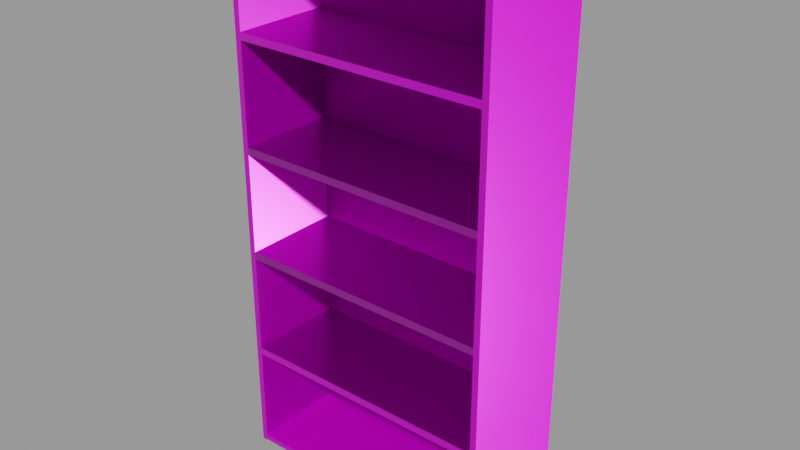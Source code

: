 # Source: shelves_900_400_1800_mm_1K_15aa9e08-9213-4337-8532-19ac4d6913b7.blend  (saved by Blender 2.92.15; exported with 4.5.12 LTS)
import bpy
from mathutils import Matrix  # noqa: F401  (used for matrix-valued properties, if any)

bpy.ops.wm.read_factory_settings(use_empty=True)
scene = bpy.context.scene
scene.name = 'upload'

# ---- collections
col_shelves_900_400_1800_mm = bpy.data.collections.new('Shelves 900 400 1800 mm'); scene.collection.children.link(col_shelves_900_400_1800_mm)

# ---- images (referenced by path relative to the original .blend; pixels are not part of the script)
import os
ASSET_DIR = os.environ.get("B2B_ASSET_DIR", "")  # directory of the original .blend (textures are referenced by path, not embedded)
HERE = os.path.dirname(os.path.abspath(__file__))  # packed textures are extracted next to this script under _unpacked/

def load_image(name, relpath, width, height, colorspace="sRGB"):
    """Load a texture the original file referenced (path relative to the .blend, or extracted next to this script)."""
    p = next((c for c in (os.path.join(HERE, relpath), os.path.join(ASSET_DIR, relpath)) if relpath and os.path.exists(c)), "")
    if p:
        img = bpy.data.images.load(p, check_existing=True)
        img.name = name
    else:  # same state as the original file: an image datablock whose file is absent (Cycles renders it pink)
        img = bpy.data.images.new(name, width, height)
        img.source = "FILE"
        img.filepath = "//" + (relpath or name)
    img.colorspace_settings.name = colorspace
    return img
img_gwc_cupboard_03_basecolor_png = load_image('GWC_Cupboard_03_BaseColor.png', 'textures_1k/GWC_Cupboard_03_BaseColor.png', 1024, 1024, 'sRGB')
img_gwc_cupboard_03_metallic_jpg = load_image('GWC_Cupboard_03_Metallic.jpg', 'textures_1k/GWC_Cupboard_03_Metallic.jpg', 1024, 1024, 'Non-Color')
img_gwc_cupboard_03_normal_jpg = load_image('GWC_Cupboard_03_Normal.jpg', 'textures_1k/GWC_Cupboard_03_Normal.jpg', 1024, 1024, 'Non-Color')
img_gwc_cupboard_03_roughness_jpg = load_image('GWC_Cupboard_03_Roughness.jpg', 'textures_1k/GWC_Cupboard_03_Roughness.jpg', 1024, 1024, 'Non-Color')

# ---- materials (node trees are filled in below, after node groups)
mat_gwc_cupboard_03 = bpy.data.materials.new('GWC_Cupboard_03')
mat_gwc_cupboard_03.use_transparent_shadow = False

# ---- material node trees
mat_gwc_cupboard_03.use_nodes = True; mat_gwc_cupboard_03.node_tree.nodes.clear()
_N = mat_gwc_cupboard_03.node_tree.nodes; _L = mat_gwc_cupboard_03.node_tree.links
n0 = _N.new('ShaderNodeOutputMaterial'); n0.name = 'Material Output'; n0.location = (300, 300)
n1 = _N.new('NodeFrame'); n1.name = 'Frame'; n1.location = (-1130, 441)
n1.label = 'GWC_Cupboard_03 Shader'
n1.width = 1299
n1.label_size = 13
n2 = _N.new('NodeFrame'); n2.name = 'Frame.001'; n2.location = (400, -30)
n2.label = 'GWC_Cupboard_03 Texture Set'
n2.width = 299
n2.label_size = 13
n3 = _N.new('ShaderNodeUVMap'); n3.name = 'UV Map'; n3.location = (30, -64)
n4 = _N.new('ShaderNodeMapping'); n4.name = 'Mapping'; n4.location = (230, -64)
n4.hide = True
n4.vector_type = 'TEXTURE'
n5 = _N.new('ShaderNodeTexImage'); n5.name = 'Image Texture'; n5.location = (30, -34)
n5.label = 'BaseColor'
n5.hide = True
n5.image = img_gwc_cupboard_03_basecolor_png
n5.projection_blend = 0.5
n6 = _N.new('ShaderNodeTexImage'); n6.name = 'Image Texture.001'; n6.location = (30, -70)
n6.label = 'Metallic'
n6.hide = True
n6.image = img_gwc_cupboard_03_metallic_jpg
n6.projection_blend = 0.5
n7 = _N.new('ShaderNodeTexImage'); n7.name = 'Image Texture.002'; n7.location = (30, -106)
n7.label = 'Normal'
n7.hide = True
n7.image = img_gwc_cupboard_03_normal_jpg
n7.projection_blend = 0.5
n8 = _N.new('ShaderNodeNormalMap'); n8.name = 'Normal Map'; n8.location = (830, -64)
n9 = _N.new('ShaderNodeTexImage'); n9.name = 'Image Texture.003'; n9.location = (30, -142)
n9.label = 'Roughness'
n9.hide = True
n9.image = img_gwc_cupboard_03_roughness_jpg
n9.projection_blend = 0.5
n10 = _N.new('ShaderNodeValToRGB'); n10.name = 'ColorRamp'; n10.location = (630, -64)
n10.label = 'Roughness control'
n10.hide = True
while len(n10.color_ramp.elements) > 1: n10.color_ramp.elements.remove(n10.color_ramp.elements[-1])
n10.color_ramp.elements[0].position = 0.0; n10.color_ramp.elements[0].color = (0.0, 0.0, 0.0, 1.0)
_e = n10.color_ramp.elements.new(1.0); _e.color = (1.0, 1.0, 1.0, 1.0)
n11 = _N.new('ShaderNodeBsdfPrincipled'); n11.name = 'Principled BSDF'; n11.location = (1030, -64)
n11.distribution = 'GGX'
n11.subsurface_method = 'BURLEY'
n11.inputs[3].default_value = 1.45
n11.inputs[27].default_value = (0.0, 0.0, 0.0, 1.0)
n11.inputs[28].default_value = 1.0
n2.parent = n1
n3.parent = n1
n4.parent = n1
n5.parent = n2
n6.parent = n2
n7.parent = n2
n8.parent = n1
n9.parent = n2
n10.parent = n1
n11.parent = n1
_L.new(n4.outputs[0], n5.inputs[0])
_L.new(n4.outputs[0], n6.inputs[0])
_L.new(n4.outputs[0], n7.inputs[0])
_L.new(n7.outputs[0], n8.inputs[1])
_L.new(n3.outputs[0], n4.inputs[0])
_L.new(n4.outputs[0], n9.inputs[0])
_L.new(n9.outputs[0], n10.inputs[0])
_L.new(n5.outputs[0], n11.inputs[0])
_L.new(n6.outputs[0], n11.inputs[1])
_L.new(n8.outputs[0], n11.inputs[5])
_L.new(n10.outputs[0], n11.inputs[2])
_L.new(n11.outputs[0], n0.inputs[0])
n0.is_active_output = True

# ---- meshes
me_cube_002 = bpy.data.meshes.new('Cube.002')
me_cube_002.from_pydata([(-0.4291, -0.03229, 0.02239), (-0.4291, -0.03229, 1.784), (0.4291, -0.03229, 0.02239), (0.4291, -0.03229, 1.784), (-0.4501, -0.3677, 0.002925), (-0.4501, -0.3677, 1.803), (-0.4501, 0.03672, 0.002925), (-0.4501, 0.03672, 1.803), (0.4501, -0.3677, 0.002925), (0.4501, -0.3677, 1.803), (0.4501, 0.03672, 0.002925), (0.4501, 0.03672, 1.803), (-0.4291, -0.3677, 1.784), (-0.4291, -0.3677, 0.02239), (0.4291, -0.3677, 1.784), (0.4291, -0.3677, 0.02239), (-0.4501, 0.03672, 0.3562), (-0.4501, 0.03672, 0.3692), (-0.4501, 0.03672, 1.437), (-0.4501, 0.03672, 1.45), (-0.4501, 0.03672, 0.7164), (-0.4501, 0.03672, 0.7294), (-0.4501, 0.03672, 1.077), (-0.4501, 0.03672, 1.09), (-0.4501, -0.3677, 1.45), (-0.4501, -0.3677, 1.437), (-0.4501, -0.3677, 0.3692), (-0.4501, -0.3677, 0.3562), (-0.4501, -0.3677, 1.09), (-0.4501, -0.3677, 1.077), (-0.4501, -0.3677, 0.7294), (-0.4501, -0.3677, 0.7164), (0.4501, 0.03672, 0.3562), (0.4501, 0.03672, 0.3692), (0.4501, 0.03672, 1.437), (0.4501, 0.03672, 1.45), (0.4501, 0.03672, 0.7164), (0.4501, 0.03672, 0.7294), (0.4501, 0.03672, 1.077), (0.4501, 0.03672, 1.09), (0.4501, -0.3677, 1.45), (0.4501, -0.3677, 1.437), (0.4501, -0.3677, 0.3692), (0.4501, -0.3677, 0.3562), (0.4501, -0.3677, 1.09), (0.4501, -0.3677, 1.077), (0.4501, -0.3677, 0.7294), (0.4501, -0.3677, 0.7164), (-0.4291, -0.03229, 0.3562), (-0.4291, -0.03229, 0.3815), (-0.4291, -0.03229, 1.437), (-0.4291, -0.03229, 1.462), (-0.4291, -0.03229, 0.7164), (-0.4291, -0.03229, 0.7417), (-0.4291, -0.03229, 1.077), (-0.4291, -0.03229, 1.102), (0.4291, -0.03229, 0.3562), (0.4291, -0.03229, 0.3815), (0.4291, -0.03229, 1.437), (0.4291, -0.03229, 1.462), (0.4291, -0.03229, 0.7164), (0.4291, -0.03229, 0.7417), (0.4291, -0.03229, 1.077), (0.4291, -0.03229, 1.102), (0.4291, -0.3677, 0.3562), (0.4291, -0.3677, 0.3815), (0.4291, -0.3677, 1.437), (0.4291, -0.3677, 1.462), (0.4291, -0.3677, 0.7164), (0.4291, -0.3677, 0.7417), (0.4291, -0.3677, 1.077), (0.4291, -0.3677, 1.102), (-0.4291, -0.3677, 0.3562), (-0.4291, -0.3677, 0.3815), (-0.4291, -0.3677, 1.437), (-0.4291, -0.3677, 1.462), (-0.4291, -0.3677, 0.7164), (-0.4291, -0.3677, 0.7417), (-0.4291, -0.3677, 1.077), (-0.4291, -0.3677, 1.102), (-0.4376, 0.03672, 0.002925), (-0.4376, -0.3677, 0.002925), (-0.4503, 0.00352, -0.002986), (-0.4503, -0.3657, -0.002986), (-0.4378, 0.00352, -0.002986), (-0.4378, -0.3657, -0.002986), (0.4376, 0.03672, 0.002925), (0.4376, -0.3677, 0.002925), (0.4503, 0.00352, -0.002986), (0.4503, -0.3657, -0.002986), (0.4378, 0.00352, -0.002986), (0.4378, -0.3657, -0.002986)], [], [(54, 78, 77, 53), (78, 29, 30, 77), (25, 18, 23, 28), (62, 61, 69, 70), (68, 76, 52, 60), (41, 44, 39, 34), (60, 57, 65, 68), (58, 63, 71, 66), (50, 74, 79, 55), (64, 56, 2, 15), (76, 31, 26, 73), (29, 22, 21, 30), (40, 41, 34, 35), (24, 75, 12, 5), (38, 39, 44, 45), (4, 13, 72, 27), (12, 75, 51, 1), (72, 13, 0, 48), (45, 44, 71, 70), (67, 66, 41, 40), (24, 5, 7, 19), (74, 25, 28, 79), (32, 33, 42, 43), (4, 27, 16, 6), (23, 39, 38, 22), (52, 76, 73, 49), (2, 0, 13, 15), (75, 24, 25, 74), (29, 78, 79, 28), (31, 76, 77, 30), (27, 72, 73, 26), (1, 3, 14, 12), (39, 23, 18, 34), (37, 21, 22, 38), (24, 19, 18, 25), (22, 29, 28, 23), (20, 31, 30, 21), (16, 27, 26, 17), (31, 20, 17, 26), (40, 35, 11, 9), (66, 71, 44, 41), (45, 46, 37, 38), (47, 46, 69, 68), (43, 42, 65, 64), (8, 43, 64, 15), (36, 37, 46, 47), (40, 9, 14, 67), (8, 10, 32, 43), (68, 65, 42, 47), (33, 32, 16, 17), (69, 77, 76, 68), (61, 53, 77, 69), (60, 52, 49, 57), (71, 79, 78, 70), (63, 55, 79, 71), (62, 54, 53, 61), (67, 75, 74, 66), (59, 51, 75, 67), (58, 50, 55, 63), (66, 74, 50, 58), (33, 17, 20, 36), (21, 37, 36, 20), (65, 73, 72, 64), (34, 18, 19, 35), (59, 3, 1, 51), (70, 78, 54, 62), (64, 72, 48, 56), (5, 9, 11, 7), (86, 87, 81, 80), (9, 5, 12, 14), (15, 13, 4, 81, 87, 8), (2, 56, 48, 0), (80, 81, 85, 84), (82, 84, 85, 83), (6, 80, 84, 82), (4, 6, 82, 83), (81, 4, 83, 85), (14, 3, 59, 67), (47, 42, 33, 36), (35, 19, 7, 11), (70, 69, 46, 45), (86, 90, 91, 87), (86, 80, 6, 16, 32, 10), (88, 89, 91, 90), (10, 88, 90, 86), (8, 89, 88, 10), (87, 91, 89, 8), (57, 49, 73, 65)])
me_cube_002.polygons.foreach_set('use_smooth', [True] * 88)
_k = set([(0, 2), (0, 13), (0, 48), (1, 3), (1, 12), (1, 51), (2, 15), (2, 56), (3, 14), (3, 59), (4, 27), (4, 83), (5, 7), (5, 9), (5, 24), (6, 16), (6, 82), (7, 11), (7, 19), (8, 43), (8, 89), (9, 11), (9, 40), (10, 32), (10, 88), (11, 35), (12, 14), (12, 75), (13, 15), (13, 72), (14, 67), (15, 64), (16, 17), (17, 20), (18, 19), (18, 23), (20, 21), (21, 22), (22, 23), (24, 25), (25, 28), (26, 27), (26, 31), (28, 29), (29, 30), (30, 31), (32, 33), (33, 36), (34, 35), (34, 39), (36, 37), (37, 38), (38, 39), (40, 41), (41, 44), (42, 43), (42, 47), (44, 45), (45, 46), (46, 47), (48, 56), (48, 72), (49, 52), (49, 57), (49, 73), (50, 55), (50, 58), (50, 74), (51, 59), (51, 75), (52, 60), (52, 76), (53, 54), (53, 61), (53, 77), (54, 62), (54, 78), (55, 63), (55, 79), (56, 64), (57, 60), (57, 65), (58, 63), (58, 66), (59, 67), (60, 68), (61, 62), (61, 69), (62, 70), (63, 71), (64, 72), (65, 68), (65, 73), (66, 71), (66, 74), (67, 75), (68, 76), (69, 70), (69, 77), (70, 78), (71, 79), (73, 76), (74, 79), (77, 78), (80, 81), (80, 84), (80, 86), (81, 85), (81, 87), (82, 83), (82, 84), (84, 85), (86, 87), (86, 90), (87, 91), (88, 89), (88, 90), (90, 91)])
me_cube_002.attributes.new('sharp_edge', 'BOOLEAN', 'EDGE').data.foreach_set('value', [ (min(e.vertices), max(e.vertices)) in _k for e in me_cube_002.edges])
_k = {(0, 13): 1.0, (5, 7): 1.0, (1, 12): 1.0, (3, 14): 1.0, (40, 41): 1.0, (34, 39): 1.0, (57, 60): 1.0, (61, 62): 1.0, (69, 70): 1.0, (37, 38): 1.0, (33, 36): 1.0, (24, 25): 1.0, (28, 29): 1.0, (30, 31): 1.0, (26, 27): 1.0, (38, 39): 1.0, (60, 68): 1.0, (57, 65): 1.0, (51, 75): 1.0, (50, 74): 1.0, (54, 78): 1.0, (55, 79): 1.0, (52, 76): 1.0, (53, 77): 1.0, (48, 72): 1.0, (49, 73): 1.0, (3, 59): 1.0, (2, 56): 1.0, (18, 19): 1.0, (41, 44): 1.0, (22, 23): 1.0, (15, 64): 1.0, (20, 21): 1.0, (45, 46): 1.0, (16, 17): 1.0, (42, 47): 1.0, (36, 37): 1.0, (34, 35): 1.0, (26, 31): 1.0, (17, 20): 1.0, (4, 27): 1.0, (6, 16): 1.0, (11, 35): 1.0, (25, 28): 1.0, (18, 23): 1.0, (65, 68): 1.0, (5, 24): 1.0, (7, 19): 1.0, (10, 32): 1.0, (29, 30): 1.0, (21, 22): 1.0, (14, 67): 1.0, (74, 79): 1.0, (12, 75): 1.0, (73, 76): 1.0, (13, 72): 1.0, (77, 78): 1.0, (63, 71): 1.0, (58, 63): 1.0, (56, 64): 1.0, (58, 66): 1.0, (50, 55): 1.0, (1, 51): 1.0, (49, 52): 1.0, (0, 48): 1.0, (53, 54): 1.0, (62, 70): 1.0, (80, 81): 1.0, (82, 83): 1.0, (82, 84): 1.0, (84, 85): 1.0, (81, 85): 1.0, (80, 84): 1.0, (6, 82): 1.0, (4, 83): 1.0, (2, 15): 1.0, (9, 11): 1.0, (8, 43): 1.0, (66, 71): 1.0, (9, 40): 1.0, (32, 33): 1.0, (61, 69): 1.0, (46, 47): 1.0, (59, 67): 1.0, (42, 43): 1.0, (44, 45): 1.0, (86, 87): 1.0, (88, 89): 1.0, (88, 90): 1.0, (90, 91): 1.0, (87, 91): 1.0, (86, 90): 1.0, (10, 88): 1.0, (8, 89): 1.0, (13, 15): 1.0, (5, 9): 1.0, (80, 86): 1.0, (1, 3): 1.0, (49, 57): 1.0, (53, 61): 1.0, (55, 63): 1.0, (51, 59): 1.0, (66, 74): 1.0, (70, 78): 1.0, (68, 76): 1.0, (64, 72): 1.0, (0, 2): 1.0, (7, 11): 1.0, (81, 87): 1.0, (12, 14): 1.0, (48, 56): 1.0, (52, 60): 1.0, (54, 62): 1.0, (50, 58): 1.0, (67, 75): 1.0, (71, 79): 1.0, (69, 77): 1.0, (65, 73): 1.0}
me_cube_002.attributes.new('crease_edge', 'FLOAT', 'EDGE').data.foreach_set('value', [_k.get((min(e.vertices), max(e.vertices)), 0.0) for e in me_cube_002.edges])
_uv = me_cube_002.uv_layers.new(name='UVMap')
_uv.uv.foreach_set('vector', [0.8603, 0.004506, 0.9527, 0.004506, 0.9527, 0.0968, 0.8603, 0.0968, 0.5032, 0.2047, 0.509, 0.2047, 0.509, 0.3004, 0.5032, 0.297, 0.518, 0.1055, 0.6295, 0.1055, 0.6295, 0.2011, 0.518, 0.2011, 0.368, 0.3775, 0.2757, 0.3775, 0.2757, 0.2851, 0.368, 0.2851, 0.125, 0.7261, 0.3615, 0.7261, 0.3615, 0.8185, 0.125, 0.8185, 0.75, 0.1055, 0.75, 0.2011, 0.6385, 0.2011, 0.6385, 0.1055, 0.759, 0.4425, 0.759, 0.3503, 0.8514, 0.3503, 0.8514, 0.4425, 0.9527, 0.1097, 0.9527, 0.202, 0.8603, 0.202, 0.8603, 0.1097, 0.4885, 0.2651, 0.4885, 0.3575, 0.3962, 0.3575, 0.3962, 0.2651, 0.377, 0.4627, 0.377, 0.3703, 0.469, 0.3703, 0.469, 0.4627, 0.5032, 0.304, 0.509, 0.304, 0.509, 0.3996, 0.5032, 0.3963, 0.518, 0.2047, 0.6295, 0.2047, 0.6295, 0.3004, 0.518, 0.3004, 0.75, 0.1019, 0.75, 0.1055, 0.6385, 0.1055, 0.6385, 0.1019, 0.509, 0.1019, 0.5032, 0.09849, 0.5032, 0.009874, 0.509, 0.004509, 0.6385, 0.2047, 0.6385, 0.2011, 0.75, 0.2011, 0.75, 0.2047, 0.509, 0.5006, 0.5032, 0.4952, 0.5032, 0.4032, 0.509, 0.4032, 0.9541, 0.5607, 0.9541, 0.6493, 0.8616, 0.6493, 0.8616, 0.5607, 0.3677, 0.4828, 0.2757, 0.4828, 0.2757, 0.3903, 0.3677, 0.3903, 0.2609, 0.2047, 0.2609, 0.2011, 0.2667, 0.1978, 0.2667, 0.2047, 0.2667, 0.09849, 0.2667, 0.1055, 0.2609, 0.1055, 0.2609, 0.1019, 0.518, 0.1019, 0.518, 0.004509, 0.6295, 0.004509, 0.6295, 0.1019, 0.5032, 0.1055, 0.509, 0.1055, 0.509, 0.2011, 0.5032, 0.1978, 0.6385, 0.4032, 0.6385, 0.3996, 0.75, 0.3996, 0.75, 0.4032, 0.518, 0.5006, 0.518, 0.4032, 0.6295, 0.4032, 0.6295, 0.5006, 0.2519, 0.3053, 0.004527, 0.3053, 0.004515, 0.301, 0.2519, 0.301, 0.8604, 0.4427, 0.8604, 0.3502, 0.9527, 0.3502, 0.9527, 0.4427, 0.3964, 0.2561, 0.3964, 0.01955, 0.4889, 0.01955, 0.4889, 0.2561, 0.5032, 0.09849, 0.509, 0.1019, 0.509, 0.1055, 0.5032, 0.1055, 0.509, 0.2047, 0.5032, 0.2047, 0.5032, 0.1978, 0.509, 0.2011, 0.509, 0.304, 0.5032, 0.304, 0.5032, 0.297, 0.509, 0.3004, 0.509, 0.4032, 0.5032, 0.4032, 0.5032, 0.3963, 0.509, 0.3996, 0.6071, 0.8135, 0.3705, 0.8135, 0.3705, 0.721, 0.6071, 0.721, 0.004527, 0.3053, 0.2519, 0.3053, 0.2519, 0.4007, 0.004521, 0.4007, 0.00452, 0.2056, 0.2519, 0.2056, 0.2519, 0.301, 0.004515, 0.301, 0.518, 0.1019, 0.6295, 0.1019, 0.6295, 0.1055, 0.518, 0.1055, 0.6295, 0.2047, 0.518, 0.2047, 0.518, 0.2011, 0.6295, 0.2011, 0.6295, 0.304, 0.518, 0.304, 0.518, 0.3004, 0.6295, 0.3004, 0.6295, 0.4032, 0.518, 0.4032, 0.518, 0.3996, 0.6295, 0.3996, 0.518, 0.304, 0.6295, 0.304, 0.6295, 0.3996, 0.518, 0.3996, 0.75, 0.1019, 0.6385, 0.1019, 0.6385, 0.004509, 0.75, 0.004509, 0.2667, 0.1055, 0.2667, 0.1978, 0.2609, 0.2011, 0.2609, 0.1055, 0.75, 0.2047, 0.75, 0.3004, 0.6385, 0.3004, 0.6385, 0.2047, 0.2609, 0.304, 0.2609, 0.3004, 0.2667, 0.297, 0.2667, 0.304, 0.2609, 0.4032, 0.2609, 0.3996, 0.2667, 0.3963, 0.2667, 0.4032, 0.2609, 0.5006, 0.2609, 0.4032, 0.2667, 0.4032, 0.2667, 0.4952, 0.6385, 0.304, 0.6385, 0.3004, 0.75, 0.3004, 0.75, 0.304, 0.2609, 0.1019, 0.2609, 0.004509, 0.2667, 0.009874, 0.2667, 0.09849, 0.75, 0.5006, 0.6385, 0.5006, 0.6385, 0.4032, 0.75, 0.4032, 0.2667, 0.304, 0.2667, 0.3963, 0.2609, 0.3996, 0.2609, 0.304, 0.004514, 0.1059, 0.004527, 0.1016, 0.2519, 0.1016, 0.2519, 0.1059, 0.9618, 0.241, 0.9618, 0.004514, 0.9687, 0.004514, 0.9687, 0.241, 0.6161, 0.5106, 0.8526, 0.5106, 0.8526, 0.603, 0.6161, 0.603, 0.6161, 0.8263, 0.8526, 0.8263, 0.8526, 0.9186, 0.6161, 0.9186, 0.9777, 0.241, 0.9777, 0.004514, 0.9847, 0.004514, 0.9847, 0.241, 0.3705, 0.5106, 0.6071, 0.5106, 0.6071, 0.603, 0.3705, 0.603, 0.3705, 0.8263, 0.607, 0.8263, 0.607, 0.9186, 0.3705, 0.9186, 0.004513, 0.9365, 0.241, 0.9365, 0.241, 0.9435, 0.004513, 0.9435, 0.3705, 0.6158, 0.6071, 0.6158, 0.6071, 0.7083, 0.3705, 0.7083, 0.759, 0.241, 0.759, 0.004509, 0.8513, 0.004509, 0.8513, 0.241, 0.125, 0.5156, 0.3615, 0.5156, 0.3615, 0.608, 0.125, 0.608, 0.004514, 0.1059, 0.2519, 0.1059, 0.2519, 0.2013, 0.004509, 0.2013, 0.2519, 0.2056, 0.00452, 0.2056, 0.004509, 0.2013, 0.2519, 0.2013, 0.2501, 0.9315, 0.4866, 0.9315, 0.4866, 0.9385, 0.2501, 0.9385, 0.004521, 0.4007, 0.2519, 0.4007, 0.2519, 0.405, 0.004533, 0.405, 0.9955, 0.25, 0.9955, 0.3387, 0.759, 0.3387, 0.759, 0.25, 0.6161, 0.721, 0.8526, 0.721, 0.8526, 0.8135, 0.6161, 0.8135, 0.125, 0.6208, 0.3615, 0.6208, 0.3615, 0.7133, 0.125, 0.7133, 0.116, 0.5156, 0.116, 0.7637, 0.004513, 0.7637, 0.004513, 0.5156, 0.3869, 0.2679, 0.2757, 0.2679, 0.2757, 0.02724, 0.3869, 0.02724, 0.2609, 0.004509, 0.509, 0.004509, 0.5032, 0.009874, 0.2667, 0.009874, 0.2667, 0.4952, 0.5032, 0.4952, 0.509, 0.5006, 0.5055, 0.5006, 0.2644, 0.5006, 0.2609, 0.5006, 0.241, 0.8313, 0.241, 0.9233, 0.004509, 0.9233, 0.004509, 0.8313, 0.3869, 0.02724, 0.2757, 0.02724, 0.2783, 0.02557, 0.3732, 0.0255, 0.3719, 0.02158, 0.3732, 0.0255, 0.2783, 0.02557, 0.2794, 0.02216, 0.3872, 0.01959, 0.3869, 0.02724, 0.3732, 0.0255, 0.372, 0.02149, 0.2767, 0.02052, 0.3872, 0.01959, 0.372, 0.02149, 0.2793, 0.02207, 0.2757, 0.02724, 0.2767, 0.02052, 0.2793, 0.02207, 0.2783, 0.02557, 0.8616, 0.5479, 0.8616, 0.4555, 0.9502, 0.4555, 0.9502, 0.5479, 0.75, 0.304, 0.75, 0.3996, 0.6385, 0.3996, 0.6385, 0.304, 0.004533, 0.405, 0.2519, 0.405, 0.2519, 0.5021, 0.004527, 0.5021, 0.2667, 0.2047, 0.2667, 0.297, 0.2609, 0.3004, 0.2609, 0.2047, 0.3869, 0.2679, 0.3732, 0.2696, 0.2783, 0.2696, 0.2757, 0.2679, 0.007977, 0.004509, 0.2484, 0.004523, 0.2519, 0.004523, 0.2519, 0.1016, 0.004527, 0.1016, 0.004533, 0.004509, 0.3719, 0.2735, 0.2794, 0.273, 0.2783, 0.2696, 0.3732, 0.2696, 0.3872, 0.2755, 0.372, 0.2736, 0.3732, 0.2696, 0.3869, 0.2679, 0.2767, 0.2746, 0.2793, 0.273, 0.372, 0.2736, 0.3872, 0.2755, 0.2757, 0.2679, 0.2783, 0.2696, 0.2793, 0.273, 0.2767, 0.2746, 0.6161, 0.6158, 0.8526, 0.6158, 0.8526, 0.7083, 0.6161, 0.7083])
_ca = me_cube_002.color_attributes.new('Col', 'BYTE_COLOR', 'CORNER')
_ca.data.foreach_set('color', [0.6795, 0.5333, 0.147, 1.0, 0.6795, 0.5333, 0.147, 1.0, 0.6795, 0.5333, 0.147, 1.0, 0.6795, 0.5333, 0.147, 1.0, 0.6795, 0.5333, 0.147, 1.0, 0.6795, 0.5333, 0.147, 1.0, 0.6795, 0.5333, 0.147, 1.0, 0.6795, 0.5333, 0.147, 1.0, 0.6795, 0.5333, 0.147, 1.0, 0.6795, 0.5333, 0.147, 1.0, 0.6795, 0.5333, 0.147, 1.0, 0.6795, 0.5333, 0.147, 1.0, 0.6795, 0.5333, 0.147, 1.0, 0.6795, 0.5333, 0.147, 1.0, 0.6795, 0.5333, 0.147, 1.0, 0.6795, 0.5333, 0.147, 1.0, 0.05448, 0.2232, 0.1356, 1.0, 0.05448, 0.2232, 0.1356, 1.0, 0.05448, 0.2232, 0.1356, 1.0, 0.05448, 0.2232, 0.1356, 1.0, 0.6795, 0.5333, 0.147, 1.0, 0.6795, 0.5333, 0.147, 1.0, 0.6795, 0.5333, 0.147, 1.0, 0.6795, 0.5333, 0.147, 1.0, 0.6795, 0.5333, 0.147, 1.0, 0.6795, 0.5333, 0.147, 1.0, 0.6795, 0.5333, 0.147, 1.0, 0.6795, 0.5333, 0.147, 1.0, 0.6795, 0.5333, 0.147, 1.0, 0.6795, 0.5333, 0.147, 1.0, 0.6795, 0.5333, 0.147, 1.0, 0.6795, 0.5333, 0.147, 1.0, 0.6795, 0.5333, 0.147, 1.0, 0.6795, 0.5333, 0.147, 1.0, 0.6795, 0.5333, 0.147, 1.0, 0.6795, 0.5333, 0.147, 1.0, 0.6795, 0.5333, 0.147, 1.0, 0.6795, 0.5333, 0.147, 1.0, 0.6795, 0.5333, 0.147, 1.0, 0.6795, 0.5333, 0.147, 1.0, 0.6795, 0.5333, 0.147, 1.0, 0.6795, 0.5333, 0.147, 1.0, 0.6795, 0.5333, 0.147, 1.0, 0.6795, 0.5333, 0.147, 1.0, 0.6795, 0.5333, 0.147, 1.0, 0.6795, 0.5333, 0.147, 1.0, 0.6795, 0.5333, 0.147, 1.0, 0.6795, 0.5333, 0.147, 1.0, 0.6795, 0.5333, 0.147, 1.0, 0.6795, 0.5333, 0.147, 1.0, 0.6795, 0.5333, 0.147, 1.0, 0.6795, 0.5333, 0.147, 1.0, 0.6795, 0.5333, 0.147, 1.0, 0.6795, 0.5333, 0.147, 1.0, 0.6795, 0.5333, 0.147, 1.0, 0.6795, 0.5333, 0.147, 1.0, 0.6795, 0.5333, 0.147, 1.0, 0.6795, 0.5333, 0.147, 1.0, 0.6795, 0.5333, 0.147, 1.0, 0.6795, 0.5333, 0.147, 1.0, 0.6795, 0.5333, 0.147, 1.0, 0.6795, 0.5333, 0.147, 1.0, 0.6795, 0.5333, 0.147, 1.0, 0.6795, 0.5333, 0.147, 1.0, 0.6795, 0.5333, 0.147, 1.0, 0.6795, 0.5333, 0.147, 1.0, 0.6795, 0.5333, 0.147, 1.0, 0.6795, 0.5333, 0.147, 1.0, 0.6795, 0.5333, 0.147, 1.0, 0.6795, 0.5333, 0.147, 1.0, 0.6795, 0.5333, 0.147, 1.0, 0.6795, 0.5333, 0.147, 1.0, 0.6795, 0.5333, 0.147, 1.0, 0.6795, 0.5333, 0.147, 1.0, 0.6795, 0.5333, 0.147, 1.0, 0.6795, 0.5333, 0.147, 1.0, 0.6795, 0.5333, 0.147, 1.0, 0.6795, 0.5333, 0.147, 1.0, 0.6795, 0.5333, 0.147, 1.0, 0.6795, 0.5333, 0.147, 1.0, 0.6795, 0.5333, 0.147, 1.0, 0.6795, 0.5333, 0.147, 1.0, 0.6795, 0.5333, 0.147, 1.0, 0.6795, 0.5333, 0.147, 1.0, 0.6795, 0.5333, 0.147, 1.0, 0.6795, 0.5333, 0.147, 1.0, 0.6795, 0.5333, 0.147, 1.0, 0.6795, 0.5333, 0.147, 1.0, 0.6795, 0.5333, 0.147, 1.0, 0.6795, 0.5333, 0.147, 1.0, 0.6795, 0.5333, 0.147, 1.0, 0.6795, 0.5333, 0.147, 1.0, 0.6795, 0.5333, 0.147, 1.0, 0.6795, 0.5333, 0.147, 1.0, 0.6795, 0.5333, 0.147, 1.0, 0.6795, 0.5333, 0.147, 1.0, 0.6795, 0.5333, 0.147, 1.0, 0.6795, 0.5333, 0.147, 1.0, 0.6795, 0.5333, 0.147, 1.0, 0.6795, 0.5333, 0.147, 1.0, 0.6795, 0.5333, 0.147, 1.0, 0.6795, 0.5333, 0.147, 1.0, 0.6795, 0.5333, 0.147, 1.0, 0.6795, 0.5333, 0.147, 1.0, 0.6795, 0.5333, 0.147, 1.0, 0.6795, 0.5333, 0.147, 1.0, 0.6795, 0.5333, 0.147, 1.0, 0.6795, 0.5333, 0.147, 1.0, 0.6795, 0.5333, 0.147, 1.0, 0.6795, 0.5333, 0.147, 1.0, 0.6795, 0.5333, 0.147, 1.0, 0.6795, 0.5333, 0.147, 1.0, 0.6795, 0.5333, 0.147, 1.0, 0.6795, 0.5333, 0.147, 1.0, 0.6795, 0.5333, 0.147, 1.0, 0.6795, 0.5333, 0.147, 1.0, 0.6795, 0.5333, 0.147, 1.0, 0.6795, 0.5333, 0.147, 1.0, 0.6795, 0.5333, 0.147, 1.0, 0.6795, 0.5333, 0.147, 1.0, 0.6795, 0.5333, 0.147, 1.0, 0.6795, 0.5333, 0.147, 1.0, 0.6795, 0.5333, 0.147, 1.0, 0.6795, 0.5333, 0.147, 1.0, 0.6795, 0.5333, 0.147, 1.0, 0.6795, 0.5333, 0.147, 1.0, 0.6795, 0.5333, 0.147, 1.0, 0.6795, 0.5333, 0.147, 1.0, 0.6795, 0.5333, 0.147, 1.0, 0.6795, 0.5333, 0.147, 1.0, 0.6795, 0.5333, 0.147, 1.0, 0.6795, 0.5333, 0.147, 1.0, 0.6795, 0.5333, 0.147, 1.0, 0.6795, 0.5333, 0.147, 1.0, 0.6795, 0.5333, 0.147, 1.0, 0.6795, 0.5333, 0.147, 1.0, 0.6795, 0.5333, 0.147, 1.0, 0.6795, 0.5333, 0.147, 1.0, 0.6795, 0.5333, 0.147, 1.0, 0.6795, 0.5333, 0.147, 1.0, 0.6795, 0.5333, 0.147, 1.0, 0.6795, 0.5333, 0.147, 1.0, 0.6795, 0.5333, 0.147, 1.0, 0.6795, 0.5333, 0.147, 1.0, 0.6795, 0.5333, 0.147, 1.0, 0.6795, 0.5333, 0.147, 1.0, 0.6795, 0.5333, 0.147, 1.0, 0.6795, 0.5333, 0.147, 1.0, 0.6795, 0.5333, 0.147, 1.0, 0.6795, 0.5333, 0.147, 1.0, 0.6795, 0.5333, 0.147, 1.0, 0.6795, 0.5333, 0.147, 1.0, 0.6795, 0.5333, 0.147, 1.0, 0.6795, 0.5333, 0.147, 1.0, 0.6795, 0.5333, 0.147, 1.0, 0.6795, 0.5333, 0.147, 1.0, 0.6795, 0.5333, 0.147, 1.0, 0.6795, 0.5333, 0.147, 1.0, 0.6795, 0.5333, 0.147, 1.0, 0.6795, 0.5333, 0.147, 1.0, 0.6795, 0.5333, 0.147, 1.0, 0.6795, 0.5333, 0.147, 1.0, 0.6795, 0.5333, 0.147, 1.0, 0.6795, 0.5333, 0.147, 1.0, 0.6795, 0.5333, 0.147, 1.0, 0.6795, 0.5333, 0.147, 1.0, 0.6795, 0.5333, 0.147, 1.0, 0.6795, 0.5333, 0.147, 1.0, 0.6795, 0.5333, 0.147, 1.0, 0.6795, 0.5333, 0.147, 1.0, 0.6795, 0.5333, 0.147, 1.0, 0.6795, 0.5333, 0.147, 1.0, 0.6795, 0.5333, 0.147, 1.0, 0.6795, 0.5333, 0.147, 1.0, 0.6795, 0.5333, 0.147, 1.0, 0.6795, 0.5333, 0.147, 1.0, 0.6795, 0.5333, 0.147, 1.0, 0.6795, 0.5333, 0.147, 1.0, 0.6795, 0.5333, 0.147, 1.0, 0.6795, 0.5333, 0.147, 1.0, 0.6795, 0.5333, 0.147, 1.0, 0.6795, 0.5333, 0.147, 1.0, 0.6795, 0.5333, 0.147, 1.0, 0.6795, 0.5333, 0.147, 1.0, 0.6795, 0.5333, 0.147, 1.0, 0.6795, 0.5333, 0.147, 1.0, 0.6795, 0.5333, 0.147, 1.0, 0.6795, 0.5333, 0.147, 1.0, 0.6795, 0.5333, 0.147, 1.0, 0.6795, 0.5333, 0.147, 1.0, 0.6795, 0.5333, 0.147, 1.0, 0.6795, 0.5333, 0.147, 1.0, 0.6795, 0.5333, 0.147, 1.0, 0.6795, 0.5333, 0.147, 1.0, 0.6795, 0.5333, 0.147, 1.0, 0.6795, 0.5333, 0.147, 1.0, 0.6795, 0.5333, 0.147, 1.0, 0.6795, 0.5333, 0.147, 1.0, 0.6795, 0.5333, 0.147, 1.0, 0.6795, 0.5333, 0.147, 1.0, 0.05448, 0.2232, 0.1356, 1.0, 0.05448, 0.2232, 0.1356, 1.0, 0.05448, 0.2232, 0.1356, 1.0, 0.05448, 0.2232, 0.1356, 1.0, 0.05448, 0.2232, 0.1356, 1.0, 0.05448, 0.2232, 0.1356, 1.0, 0.05448, 0.2232, 0.1356, 1.0, 0.05448, 0.2232, 0.1356, 1.0, 0.6795, 0.5333, 0.147, 1.0, 0.6795, 0.5333, 0.147, 1.0, 0.6795, 0.5333, 0.147, 1.0, 0.6795, 0.5333, 0.147, 1.0, 0.05448, 0.2232, 0.1356, 1.0, 0.05448, 0.2232, 0.1356, 1.0, 0.05448, 0.2232, 0.1356, 1.0, 0.05448, 0.2232, 0.1356, 1.0, 0.05448, 0.2232, 0.1356, 1.0, 0.05448, 0.2232, 0.1356, 1.0, 0.05448, 0.2232, 0.1356, 1.0, 0.05448, 0.2232, 0.1356, 1.0, 0.6795, 0.5333, 0.147, 1.0, 0.6795, 0.5333, 0.147, 1.0, 0.6795, 0.5333, 0.147, 1.0, 0.6795, 0.5333, 0.147, 1.0, 0.05448, 0.2232, 0.1356, 1.0, 0.05448, 0.2232, 0.1356, 1.0, 0.05448, 0.2232, 0.1356, 1.0, 0.05448, 0.2232, 0.1356, 1.0, 0.05448, 0.2232, 0.1356, 1.0, 0.05448, 0.2232, 0.1356, 1.0, 0.05448, 0.2232, 0.1356, 1.0, 0.05448, 0.2232, 0.1356, 1.0, 0.6795, 0.5333, 0.147, 1.0, 0.6795, 0.5333, 0.147, 1.0, 0.6795, 0.5333, 0.147, 1.0, 0.6795, 0.5333, 0.147, 1.0, 0.05448, 0.2232, 0.1356, 1.0, 0.05448, 0.2232, 0.1356, 1.0, 0.05448, 0.2232, 0.1356, 1.0, 0.05448, 0.2232, 0.1356, 1.0, 0.6795, 0.5333, 0.147, 1.0, 0.6795, 0.5333, 0.147, 1.0, 0.6795, 0.5333, 0.147, 1.0, 0.6795, 0.5333, 0.147, 1.0, 0.6795, 0.5333, 0.147, 1.0, 0.6795, 0.5333, 0.147, 1.0, 0.6795, 0.5333, 0.147, 1.0, 0.6795, 0.5333, 0.147, 1.0, 0.05448, 0.2232, 0.1356, 1.0, 0.05448, 0.2232, 0.1356, 1.0, 0.05448, 0.2232, 0.1356, 1.0, 0.05448, 0.2232, 0.1356, 1.0, 0.6795, 0.5333, 0.147, 1.0, 0.6795, 0.5333, 0.147, 1.0, 0.6795, 0.5333, 0.147, 1.0, 0.6795, 0.5333, 0.147, 1.0, 0.6795, 0.5333, 0.147, 1.0, 0.6795, 0.5333, 0.147, 1.0, 0.6795, 0.5333, 0.147, 1.0, 0.6795, 0.5333, 0.147, 1.0, 0.05448, 0.2232, 0.1356, 1.0, 0.05448, 0.2232, 0.1356, 1.0, 0.05448, 0.2232, 0.1356, 1.0, 0.05448, 0.2232, 0.1356, 1.0, 0.05448, 0.2232, 0.1356, 1.0, 0.05448, 0.2232, 0.1356, 1.0, 0.05448, 0.2232, 0.1356, 1.0, 0.05448, 0.2232, 0.1356, 1.0, 0.6795, 0.5333, 0.147, 1.0, 0.6795, 0.5333, 0.147, 1.0, 0.6795, 0.5333, 0.147, 1.0, 0.6795, 0.5333, 0.147, 1.0, 0.6795, 0.5333, 0.147, 1.0, 0.6795, 0.5333, 0.147, 1.0, 0.6795, 0.5333, 0.147, 1.0, 0.6795, 0.5333, 0.147, 1.0, 0.6795, 0.5333, 0.147, 1.0, 0.6795, 0.5333, 0.147, 1.0, 0.6795, 0.5333, 0.147, 1.0, 0.6795, 0.5333, 0.147, 1.0, 0.6795, 0.5333, 0.147, 1.0, 0.6795, 0.5333, 0.147, 1.0, 0.6795, 0.5333, 0.147, 1.0, 0.6795, 0.5333, 0.147, 1.0, 0.6795, 0.5333, 0.147, 1.0, 0.6795, 0.5333, 0.147, 1.0, 0.6795, 0.5333, 0.147, 1.0, 0.6795, 0.5333, 0.147, 1.0, 0.6795, 0.5333, 0.147, 1.0, 0.6795, 0.5333, 0.147, 1.0, 0.6795, 0.5333, 0.147, 1.0, 0.6795, 0.5333, 0.147, 1.0, 0.6795, 0.5333, 0.147, 1.0, 0.6795, 0.5333, 0.147, 1.0, 0.6795, 0.5333, 0.147, 1.0, 0.6795, 0.5333, 0.147, 1.0, 0.6795, 0.5333, 0.147, 1.0, 0.6795, 0.5333, 0.147, 1.0, 0.6795, 0.5333, 0.147, 1.0, 0.6795, 0.5333, 0.147, 1.0, 0.6795, 0.5333, 0.147, 1.0, 0.6795, 0.5333, 0.147, 1.0, 0.6795, 0.5333, 0.147, 1.0, 0.6795, 0.5333, 0.147, 1.0, 0.6795, 0.5333, 0.147, 1.0, 0.6795, 0.5333, 0.147, 1.0, 0.6795, 0.5333, 0.147, 1.0, 0.6795, 0.5333, 0.147, 1.0, 0.6795, 0.5333, 0.147, 1.0, 0.6795, 0.5333, 0.147, 1.0, 0.6795, 0.5333, 0.147, 1.0, 0.6795, 0.5333, 0.147, 1.0, 0.6795, 0.5333, 0.147, 1.0, 0.6795, 0.5333, 0.147, 1.0, 0.6795, 0.5333, 0.147, 1.0, 0.6795, 0.5333, 0.147, 1.0, 0.6795, 0.5333, 0.147, 1.0, 0.6795, 0.5333, 0.147, 1.0, 0.6795, 0.5333, 0.147, 1.0, 0.6795, 0.5333, 0.147, 1.0, 0.6795, 0.5333, 0.147, 1.0, 0.6795, 0.5333, 0.147, 1.0, 0.6795, 0.5333, 0.147, 1.0, 0.6795, 0.5333, 0.147, 1.0, 0.6795, 0.5333, 0.147, 1.0, 0.6795, 0.5333, 0.147, 1.0, 0.6795, 0.5333, 0.147, 1.0, 0.6795, 0.5333, 0.147, 1.0, 0.6795, 0.5333, 0.147, 1.0, 0.6795, 0.5333, 0.147, 1.0, 0.6795, 0.5333, 0.147, 1.0, 0.6795, 0.5333, 0.147, 1.0, 0.6795, 0.5333, 0.147, 1.0, 0.6795, 0.5333, 0.147, 1.0, 0.6795, 0.5333, 0.147, 1.0, 0.6795, 0.5333, 0.147, 1.0, 0.6795, 0.5333, 0.147, 1.0, 0.6795, 0.5333, 0.147, 1.0, 0.6795, 0.5333, 0.147, 1.0, 0.6795, 0.5333, 0.147, 1.0, 0.6795, 0.5333, 0.147, 1.0, 0.6795, 0.5333, 0.147, 1.0, 0.6795, 0.5333, 0.147, 1.0, 0.6795, 0.5333, 0.147, 1.0, 0.6795, 0.5333, 0.147, 1.0, 0.6795, 0.5333, 0.147, 1.0, 0.6795, 0.5333, 0.147, 1.0, 0.6795, 0.5333, 0.147, 1.0, 0.6795, 0.5333, 0.147, 1.0, 0.6795, 0.5333, 0.147, 1.0, 0.6795, 0.5333, 0.147, 1.0, 0.6795, 0.5333, 0.147, 1.0, 0.05448, 0.2232, 0.1356, 1.0, 0.05448, 0.2232, 0.1356, 1.0, 0.05448, 0.2232, 0.1356, 1.0, 0.05448, 0.2232, 0.1356, 1.0])
me_cube_002.materials.append(mat_gwc_cupboard_03)
me_cube_002.use_remesh_fix_poles = True
me_cube_002.use_remesh_preserve_attributes = False
me_cube_002.use_mirror_vertex_groups = False
me_cube_002.update()
me_cube_002.normals_split_custom_set([tuple(v) for v in zip(*[iter([1.0, 0.0, 0.0, 1.0, 0.0, 0.0, 1.0, 0.0, 0.0, 1.0, 0.0, 0.0, 0.0, -1.0, 0.0, 0.0, -1.0, 0.0, 0.0, -1.0, 0.0, 0.0, -1.0, 0.0, -1.0, 1.018e-08, 4.292e-08, -1.0, 1.018e-08, 4.292e-08, -1.0, 0.0, 4.292e-08, -1.0, 0.0, 4.292e-08, -1.0, 0.0, 0.0, -1.0, 0.0, 0.0, -1.0, 0.0, 0.0, -1.0, 0.0, 0.0, 0.0, 0.0, -1.0, 0.0, 0.0, -1.0, 0.0, 0.0, -1.0, 0.0, 0.0, -1.0, 1.0, 0.0, 4.292e-08, 1.0, 0.0, 4.292e-08, 1.0, 0.0, 4.292e-08, 1.0, 0.0, 4.292e-08, -1.0, 0.0, 0.0, -1.0, 0.0, 0.0, -1.0, 0.0, 0.0, -1.0, 0.0, 0.0, -1.0, 0.0, 0.0, -1.0, 0.0, 0.0, -1.0, 0.0, 0.0, -1.0, 0.0, 0.0, 1.0, 0.0, 0.0, 1.0, 0.0, 0.0, 1.0, 0.0, 0.0, 1.0, 0.0, 0.0, -1.0, 0.0, 0.0, -1.0, 0.0, 0.0, -1.0, 0.0, 0.0, -1.0, 0.0, 0.0, -8.492e-09, -1.0, 2.169e-08, -1.274e-08, -1.0, 3.253e-08, -8.457e-09, -1.0, 2.16e-08, -1.135e-08, -1.0, 2.898e-08, -1.0, 3.189e-08, 0.0, -1.0, 3.189e-08, 0.0, -1.0, 2.171e-08, 0.0, -1.0, 2.171e-08, 0.0, 1.0, 0.0, 0.0, 1.0, 0.0, 4.292e-08, 1.0, 0.0, 4.292e-08, 1.0, 0.0, 0.0, 0.0, -1.0, 0.0, 0.0, -1.0, 0.0, 0.0, -1.0, -8.843e-07, 0.0, -1.0, -8.29e-07, 1.0, 5.306e-08, 0.0, 1.0, 0.0, 4.292e-08, 1.0, 0.0, 4.292e-08, 1.0, 5.306e-08, 0.0, 0.0, -0.986, -0.1666, 0.0, -1.0, 3.04e-07, 0.0, -1.0, 0.0, 0.0, -1.0, 0.0, 1.0, 0.0, 0.0, 1.0, 0.0, 0.0, 1.0, 0.0, 0.0, 1.0, 0.0, 0.0, 1.0, 0.0, 0.0, 1.0, 0.0, 0.0, 1.0, 0.0, 0.0, 1.0, 0.0, 0.0, 0.0, -1.0, 0.0, -8.457e-09, -1.0, -1.156e-08, -1.135e-08, -1.0, -1.551e-08, 0.0, -1.0, 0.0, 0.0, -1.0, 0.0, -8.492e-09, -1.0, -1.161e-08, -1.274e-08, -1.0, -1.741e-08, 0.0, -1.0, 0.0, -1.0, 1.018e-08, 0.0, -1.0, 0.0, 0.0, -1.0, 0.0, 0.0, -1.0, 1.018e-08, 0.0, 8.492e-09, -1.0, -2.169e-08, 1.274e-08, -1.0, -3.253e-08, 8.457e-09, -1.0, -2.16e-08, 1.135e-08, -1.0, -2.898e-08, 1.0, 2.081e-08, 0.0, 1.0, 0.0, -4.292e-08, 1.0, 0.0, -4.292e-08, 1.0, 2.081e-08, 0.0, -0.9999, 0.0, 0.01585, -1.0, -1.018e-08, 0.0, -1.0, -1.018e-08, 0.0, -1.0, 0.0, 0.003625, 0.0, 1.0, 5.96e-09, 0.0, 1.0, 5.96e-09, 0.0, 1.0, 0.0, 0.0, 1.0, 0.0, 1.0, 0.0, 0.0, 1.0, 0.0, 0.0, 1.0, 0.0, 0.0, 1.0, 0.0, 0.0, 0.0, 0.0, 1.0, 0.0, 0.0, 1.0, 0.0, 0.0, 1.0, 0.0, 0.0, 1.0, 0.0, -1.0, 0.0, 0.0, -1.0, 0.0, 1.274e-08, -1.0, -3.253e-08, 8.492e-09, -1.0, -2.169e-08, 0.0, -1.0, 0.0, 0.0, -1.0, 0.0, 1.135e-08, -1.0, -2.898e-08, 8.457e-09, -1.0, -2.16e-08, -1.274e-08, -1.0, 3.253e-08, -8.492e-09, -1.0, 2.169e-08, 0.0, -1.0, 0.0, 0.0, -1.0, 0.0, 0.0, -1.0, 0.0, 0.0, -1.0, 0.0, -1.135e-08, -1.0, 2.898e-08, -8.457e-09, -1.0, 2.16e-08, 0.0, 0.0, -1.0, 0.0, 0.0, -1.0, 0.0, 0.0, -1.0, 0.0, 0.0, -1.0, 0.0, 1.0, 5.96e-09, 0.0, 1.0, 5.96e-09, 0.0, 1.0, 5.96e-09, 0.0, 1.0, 5.96e-09, 0.0, 1.0, 0.0, 0.0, 1.0, 0.0, 0.0, 1.0, 0.0, 0.0, 1.0, 0.0, -1.0, 1.018e-08, 0.0, -1.0, 1.018e-08, 0.0, -1.0, 1.018e-08, 4.292e-08, -1.0, 1.018e-08, 4.292e-08, -1.0, 3.189e-08, 0.0, -1.0, 3.189e-08, 0.0, -1.0, 0.0, 4.292e-08, -1.0, 0.0, 4.292e-08, -1.0, -3.135e-08, -4.292e-08, -1.0, -3.135e-08, -4.292e-08, -1.0, 2.171e-08, 0.0, -1.0, 2.171e-08, 0.0, -1.0, -1.018e-08, 0.0, -1.0, -1.018e-08, 0.0, -1.0, -3.135e-08, -4.292e-08, -1.0, -3.135e-08, -4.292e-08, -1.0, -3.135e-08, -4.292e-08, -1.0, -3.135e-08, -4.292e-08, -1.0, -3.135e-08, -4.292e-08, -1.0, -3.135e-08, -4.292e-08, 1.0, 0.0, 0.0, 1.0, 0.0, 0.0, 1.0, 0.0, 0.0, 1.0, 0.0, 0.0, -8.492e-09, -1.0, -1.161e-08, -1.135e-08, -1.0, -1.551e-08, -8.457e-09, -1.0, -1.156e-08, -1.274e-08, -1.0, -1.741e-08, 1.0, 5.306e-08, 0.0, 1.0, 5.306e-08, 0.0, 1.0, 5.306e-08, 0.0, 1.0, 5.306e-08, 0.0, 1.274e-08, -1.0, 1.741e-08, 0.0, -1.0, 0.0, 0.0, -1.0, 0.0, 8.492e-09, -1.0, 1.161e-08, 0.0, -1.0, 0.0, 8.457e-09, -1.0, 1.156e-08, 1.135e-08, -1.0, 1.551e-08, 0.0, -1.0, 0.0, 0.0, -0.986, -0.1666, 0.0, -1.0, 0.0, 0.0, -1.0, 0.0, 0.0, -1.0, 3.04e-07, 1.0, 0.0, -4.292e-08, 1.0, 5.306e-08, 0.0, 1.0, 5.306e-08, 0.0, 1.0, 0.0, -4.292e-08, 0.0, -1.0, 0.0, 0.0, -1.0, -8.29e-07, 0.0, -1.0, -8.843e-07, 0.0, -1.0, 0.0, 0.9999, 2.326e-08, 0.01585, 1.0, 3.742e-08, 0.003625, 1.0, 2.081e-08, 0.0, 1.0, 2.081e-08, 0.0, 8.492e-09, -1.0, 1.161e-08, 1.135e-08, -1.0, 1.551e-08, 8.457e-09, -1.0, 1.156e-08, 1.274e-08, -1.0, 1.741e-08, 0.0, 1.0, -5.96e-09, 0.0, 1.0, 0.0, 0.0, 1.0, 0.0, 0.0, 1.0, -5.96e-09, 0.0, -1.0, 0.0, 0.0, -1.0, 0.0, -8.492e-09, -1.0, 2.169e-08, 8.492e-09, -1.0, 1.161e-08, 0.0, 0.0, 1.0, 0.0, 0.0, 1.0, 0.0, 0.0, 1.0, 0.0, 0.0, 1.0, 0.0, -1.0, 0.0, 0.0, -1.0, 0.0, 0.0, -1.0, 0.0, 0.0, -1.0, 0.0, -1.135e-08, -1.0, -1.551e-08, 1.135e-08, -1.0, -2.898e-08, 0.0, -1.0, 0.0, 0.0, -1.0, 0.0, 0.0, 0.0, 1.0, 0.0, 0.0, 1.0, 0.0, 0.0, 1.0, 0.0, 0.0, 1.0, 0.0, -1.0, 0.0, 0.0, -1.0, 0.0, 0.0, -1.0, 0.0, 0.0, -1.0, 0.0, 0.0, -1.0, 0.0, 0.0, -1.0, 0.0, 8.492e-09, -1.0, -2.169e-08, -8.492e-09, -1.0, -1.161e-08, 0.0, 0.0, 1.0, 0.0, 0.0, 1.0, 0.0, 0.0, 1.0, 0.0, 0.0, 1.0, 0.0, -1.0, 0.0, 0.0, -1.0, 0.0, 0.0, -1.0, 0.0, 0.0, -1.0, 0.0, 0.0, 0.0, -1.0, 0.0, 0.0, -1.0, 0.0, 0.0, -1.0, 0.0, 0.0, -1.0, 0.0, 1.0, -5.96e-09, 0.0, 1.0, -5.96e-09, 0.0, 1.0, -5.96e-09, 0.0, 1.0, -5.96e-09, 0.0, 1.0, 0.0, 0.0, 1.0, 0.0, 0.0, 1.0, -5.96e-09, 0.0, 1.0, -5.96e-09, 1.135e-08, -1.0, 1.551e-08, -1.135e-08, -1.0, 2.898e-08, 0.0, -1.0, 0.0, 0.0, -1.0, 0.0, 0.0, 1.0, 5.96e-09, 0.0, 1.0, 5.96e-09, 0.0, 1.0, 0.0, 0.0, 1.0, 0.0, 0.0, -1.0, 0.0, 0.0, -1.0, 0.0, 0.0, -1.0, 0.0, 0.0, -1.0, 0.0, 0.0, 0.0, -1.0, 0.0, 0.0, -1.0, 0.0, 0.0, -1.0, 0.0, 0.0, -1.0, 0.0, 0.0, -1.0, 0.0, 0.0, -1.0, 0.0, 0.0, -1.0, 0.0, 0.0, -1.0, 0.0, 0.0, 1.0, 0.0, 0.0, 1.0, 0.0, 0.0, 1.0, 0.0, 0.0, 1.0, 0.0, 0.0, -1.0, 0.0, 0.0, -1.0, 0.0, 0.0, -1.0, 0.0, 0.0, -1.0, 0.0, -1.0, -8.29e-07, 0.0, -1.0, -8.29e-07, 0.0, -1.0, -8.843e-07, 0.0, -1.0, -8.843e-07, 0.0, -1.0, 3.04e-07, 0.0, -1.0, 3.04e-07, 0.0, -0.986, -0.1666, 0.0, -0.9941, -0.1081, 0.0, -0.9941, -0.1081, 0.0, -0.986, -0.1666, 0.0, -1.0, 0.0, 0.0, -1.0, 0.0, 0.0, -1.0, 0.0, 0.0, -1.0, 0.0, 0.9994, 0.0, -0.03592, 0.9994, 0.0, -0.03592, 0.9994, 0.0, -0.03592, 0.9994, 0.0, -0.03592, 0.0, 0.0, -1.0, 0.0, 0.0, -1.0, 0.0, -0.587, -0.8096, 0.0, -0.5745, -0.8185, 0.0, 0.7655, -0.6434, 0.0, 0.9116, -0.4111, 0.0, 0.1753, -0.9845, 0.0, 0.1753, -0.9845, -0.9999, 0.0, 0.01585, -1.0, 0.0, 0.003625, -0.9994, 0.0, 0.03592, -0.9994, 0.0, 0.03592, 0.0, -0.9941, -0.1081, 0.0, -0.986, -0.1666, 0.0, -0.5745, -0.8185, 0.0, -0.587, -0.8096, -1.0, 0.0, 0.0, -1.0, 0.0, 0.0, -1.0, 0.0, 0.0, -1.0, 0.0, 0.0, 1.0, 0.0, -4.292e-08, 1.0, 0.0, -4.292e-08, 1.0, 0.0, -4.292e-08, 1.0, 0.0, -4.292e-08, 0.0, 1.0, 0.0, 0.0, 1.0, 0.0, 0.0, 1.0, 0.0, 0.0, 1.0, 0.0, 0.0, -1.0, 0.0, 0.0, -1.0, 0.0, 0.0, -1.0, 0.0, 0.0, -1.0, 0.0, -0.9994, 0.0, -0.03592, -0.9994, 0.0, -0.03592, -0.9994, 0.0, -0.03592, -0.9994, 0.0, -0.03592, 0.0, 0.9116, -0.4111, 0.0, 0.9116, -0.4111, 0.0, 0.7655, -0.6434, 0.0, 1.0, 0.0, 0.0, 1.0, 0.0, 0.0, 0.7655, -0.6434, 0.0, 0.0, -1.0, 0.0, -0.5745, -0.8185, 0.0, -0.587, -0.8096, 0.0, 0.0, -1.0, 0.0, 0.7655, -0.6434, 0.0, 0.1753, -0.9845, 0.0, 0.1753, -0.9845, 0.0, 0.9116, -0.4111, 0.9999, 2.326e-08, 0.01585, 0.9994, 0.0, 0.03592, 0.9994, 0.0, 0.03592, 1.0, 3.742e-08, 0.003625, 0.0, -0.9941, -0.1081, 0.0, -0.587, -0.8096, 0.0, -0.5745, -0.8185, 0.0, -0.986, -0.1666, 0.0, 0.0, 1.0, 0.0, 0.0, 1.0, 0.0, 0.0, 1.0, 0.0, 0.0, 1.0])] * 3)])

# ---- objects
ob_shelves_900_400_1800_mm = bpy.data.objects.new('Shelves 900 400 1800 mm', me_cube_002)

# ---- transforms, parenting, visibility, modifiers, constraints
ob_shelves_900_400_1800_mm.location = (0.0, 0.0, 0.0)
ob_shelves_900_400_1800_mm.lineart.crease_threshold = 0.0
_m = ob_shelves_900_400_1800_mm.modifiers.new('Bevel', 'BEVEL')
_m.width = 0.002
_m.width_pct = 0.002
_m.segments = 3
_m.limit_method = 'WEIGHT'
_m.use_clamp_overlap = False
_m.profile = 0.7
_m.miter_outer = 'MITER_ARC'

# ---- collection membership
scene.collection.objects.link(ob_shelves_900_400_1800_mm)
col_shelves_900_400_1800_mm.objects.link(ob_shelves_900_400_1800_mm)

# ---- scene / render settings (as saved in the file)
scene.frame_start = 1; scene.frame_end = 250; scene.frame_set(1)
scene.render.engine = 'BLENDER_EEVEE_NEXT'
scene.render.image_settings.exr_codec = 'NONE'
scene.render.simplify_subdivision_render = 0
scene.render.simplify_child_particles_render = 0.0
scene.cycles.use_denoising = False
scene.cycles.samples = 128
scene.cycles.sampling_pattern = 'TABULATED_SOBOL'
scene.cycles.use_adaptive_sampling = False
scene.cycles.use_light_tree = False
scene.view_settings.view_transform = 'Filmic'
bpy.context.view_layer.update()

# ---- added for rendering (the .blend has no active camera and no usable light): camera, sun + grey world if the file has none
cam_auto = bpy.data.cameras.new('AutoCamera')
cam_auto.lens = 50.0
cam_auto.sensor_width = 36.0
cam_auto.clip_end = 1000.0
ob_auto_camera = bpy.data.objects.new('AutoCamera', cam_auto)
scene.collection.objects.link(ob_auto_camera)
ob_auto_camera.location = (1.90436, -2.45074, 2.42354)
ob_auto_camera.rotation_euler = (1.09748, -7.21219e-08, 0.694738)
scene.camera = ob_auto_camera
light_auto_sun = bpy.data.lights.new('AutoSun', 'SUN')
light_auto_sun.energy = 3.0
light_auto_sun.angle = 0.0523599
ob_auto_sun = bpy.data.objects.new('AutoSun', light_auto_sun)
scene.collection.objects.link(ob_auto_sun)
ob_auto_sun.rotation_euler = (0.872665, 0.174533, 0.523599)
if scene.world is None:
    world_auto = bpy.data.worlds.new('AutoWorld')
    world_auto.color = (0.3, 0.3, 0.3)
    scene.world = world_auto
bpy.context.view_layer.update()
